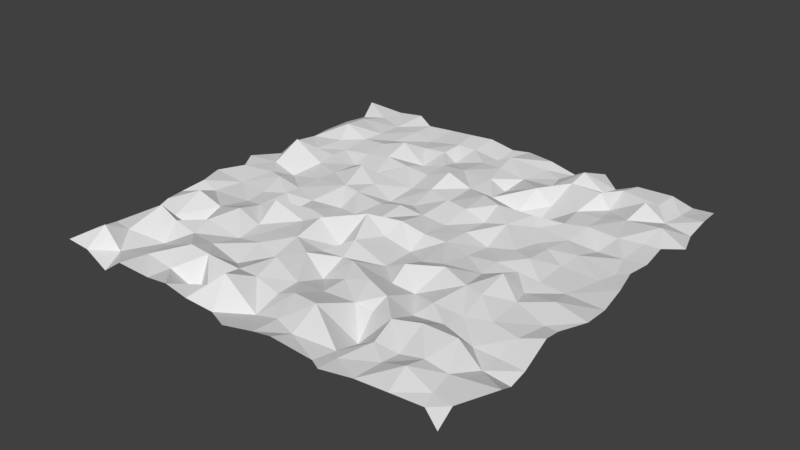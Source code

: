 # Source: waterplane.blend  (saved by Blender 2.77.0; exported with 4.5.12 LTS)
import bpy
from mathutils import Matrix  # noqa: F401  (used for matrix-valued properties, if any)

bpy.ops.wm.read_factory_settings(use_empty=True)
scene = bpy.context.scene
scene.name = 'Scene'

# ---- collections
col_collection_1 = bpy.data.collections.new('Collection 1'); scene.collection.children.link(col_collection_1)

# ---- materials (node trees are filled in below, after node groups)
mat_material = bpy.data.materials.new('Material')
mat_material.alpha_threshold = 0.0
mat_material.use_transparent_shadow = False
mat_material.roughness = 0.5
mat_material.line_color = (0.0, 0.0, 0.0, 1.0)

# ---- material node trees

# ---- world
world_world = bpy.data.worlds.new('World'); scene.world = world_world
world_world.color = (0.05088, 0.05088, 0.05088)
world_world.use_sun_shadow = False
world_world.sun_shadow_jitter_overblur = 0.0
world_world.cycles.sampling_method = 'MANUAL'

# ---- meshes
me_cube = bpy.data.meshes.new('Cube')
me_cube.from_pydata([(-0.9927, 0.005053, 0.005123), (0.01151, -1.05, 0.008075), (1.028, -0.02853, -0.0109), (-0.02696, 1.035, -0.004824), (0.9696, 1.024, -0.02108), (-1.03, 0.9845, 0.03216), (0.9772, -0.9935, -0.03581), (-1.005, -0.9958, 0.0005967), (0.009112, -0.009986, 0.03132), (0.4994, 0.00873, -0.004396), (-0.4865, -0.05331, -0.007106), (0.003917, -0.5015, -0.04221), (-0.0008183, 0.5007, -0.001061), (-0.9934, 0.4935, 0.0005447), (-0.5089, -0.979, -0.0122), (1.004, -0.5284, -0.03628), (0.5026, 0.9651, -0.02381), (-0.4787, 0.99, 0.007353), (0.9743, 0.5109, 0.0113), (0.4757, -1.027, 0.005588), (-0.9827, -0.4795, 0.007354), (0.4617, -0.4867, -0.041), (-0.5052, 0.5064, 0.01763), (-0.4862, -0.504, -0.01905), (0.5389, 0.4564, 0.008976), (0.247, -0.004205, 0.007359), (-0.7484, -0.0003342, 0.01932), (-0.03366, -0.2662, 0.02877), (-0.005652, 0.7469, 0.01569), (-0.9775, 0.2382, -0.00653), (-0.2502, -1.001, 0.0009259), (0.978, -0.2773, -0.005256), (0.2715, 1.007, -0.03862), (-0.7193, 1.029, 0.01891), (0.9964, 0.7412, -0.01549), (0.7566, -0.9817, 0.01005), (-0.9966, -0.7559, -0.006274), (0.7197, -0.005335, -0.01209), (-0.2527, -0.02113, -0.01488), (-8.012e-05, -0.75, 1.416e-05), (0.03337, 0.2845, 0.02957), (-0.9995, 0.7493, -1.179e-08), (-0.7316, -1.023, -0.04182), (1.038, -0.7226, 0.00743), (0.7862, 0.9765, 0.02457), (-0.2309, 0.9953, 0.02363), (0.9705, 0.2668, -0.001775), (0.2283, -1.013, 0.02967), (-0.9996, -0.2494, 0.01333), (0.5381, -0.2533, 0.01682), (0.5206, -0.7807, 0.01205), (0.2432, -0.4879, 0.03846), (0.773, -0.5266, -0.0327), (-0.4645, 0.7458, -0.005789), (-0.499, 0.302, 0.0432), (-0.7531, 0.4633, -0.001026), (-0.2483, 0.4923, -0.000368), (-0.5278, -0.2398, 0.05106), (-0.5018, -0.7491, 0.04624), (-0.759, -0.5176, -0.06461), (-0.251, -0.5299, -0.01863), (0.5352, 0.7678, 0.04189), (0.5315, 0.2504, -0.007591), (0.2692, 0.5026, -0.03838), (0.7899, 0.4815, 0.01174), (0.7247, 0.2702, -0.005653), (0.2528, 0.2606, -0.00455), (0.2689, 0.78, -0.009391), (-0.2411, -0.7299, 0.01673), (-0.7229, -0.7165, -0.03782), (-0.7268, -0.2271, -0.01958), (-0.2491, 0.2182, -0.04147), (-0.73, 0.2607, 0.002591), (-0.7446, 0.7288, 0.005669), (0.7318, -0.7562, 0.01639), (0.7467, -0.2064, -0.0009775), (-0.2798, 0.7516, -0.03644), (-0.268, -0.2288, 0.04271), (0.2253, -0.7704, 0.0538), (0.7551, 0.7735, 0.05789), (0.2596, -0.2913, 0.02916), (0.128, -0.001318, 0.004295), (-0.8235, 0.02302, 0.01376), (0.005847, -0.1221, 0.001772), (-0.0216, 0.8567, 0.02917), (-1.05, 0.1, 0.008041), (-0.1234, -0.9819, -0.02113), (1.039, -0.1699, 0.006857), (0.1316, 0.9862, 0.007923), (-0.8531, 1.019, 0.005457), (0.9928, 0.8701, 0.003781), (0.888, -0.9492, -0.0073), (-0.998, -0.8651, 0.004099), (0.6118, 0.0006095, -0.008788), (-0.3736, 0.01592, -0.03755), (-2.515e-05, -0.642, 0.005365), (0.002465, 0.334, -0.006242), (-1.015, 0.6071, -0.006024), (-0.6358, -1.016, 0.02557), (1.005, -0.6153, -0.05474), (0.6104, 0.9708, 0.02054), (-0.3435, 0.9758, 0.02362), (0.9897, 0.3678, 0.00357), (0.4074, -0.9845, -0.01007), (-1.014, -0.3735, -0.004208), (0.5019, -0.09764, -0.0127), (0.4886, -0.6462, 0.03162), (0.1233, -0.5008, 0.001749), (0.6215, -0.4995, -0.01045), (-0.5194, 0.8588, -0.02244), (-0.4658, 0.3655, -0.01492), (-0.8348, 0.5185, 0.0125), (-0.3817, 0.5008, 0.004031), (-0.5174, -0.1462, -0.033), (-0.4954, -0.6463, 0.009861), (-0.8679, -0.5368, -0.01958), (-0.3687, -0.4965, -0.003591), (0.4926, 0.8681, -0.007777), (0.467, 0.3601, 0.00359), (0.1279, 0.4974, -0.006438), (0.6213, 0.5083, 0.00121), (0.3677, -0.01452, -0.01183), (-0.6246, -0.0008793, -0.002182), (-0.002972, -0.3731, 0.001612), (0.02536, 0.6255, 0.01103), (-0.9899, 0.3745, 0.01845), (-0.3686, -0.9989, 0.02052), (0.9863, -0.3694, 0.01417), (0.4083, 1.025, 0.00596), (-0.6287, 0.9915, -0.005638), (1.048, 0.5905, 0.001609), (0.6016, -0.9846, -0.001436), (-0.9823, -0.602, -0.03504), (0.8389, -0.006944, -0.02012), (-0.1274, 0.001537, -0.002794), (0.004793, -0.8745, -0.03442), (0.007536, 0.137, 0.002305), (-0.9949, 0.8817, -0.01344), (-0.8786, -0.9993, -0.003735), (0.9596, -0.8905, -0.001959), (0.8705, 1.016, -0.02496), (-0.1106, 1.008, -0.005966), (1.004, 0.128, -0.00354), (0.1286, -1.007, 0.00697), (-1.054, -0.115, 0.003966), (0.5047, -0.4168, 0.0007091), (0.4719, -0.9267, -0.004286), (0.3757, -0.5378, 0.03781), (0.8823, -0.5231, -0.0355), (-0.5147, 0.6419, 0.04503), (-0.4573, 0.1412, 0.009046), (-0.629, 0.494, 0.0008836), (-0.1229, 0.4968, 0.04712), (-0.4992, -0.3756, -0.009405), (-0.4901, -0.8771, -0.008152), (-0.6629, -0.5234, 0.02064), (-0.1213, -0.466, 0.02237), (0.5057, 0.6137, -0.003336), (0.5068, 0.1316, 0.002192), (0.3733, 0.4998, -0.0619), (0.9001, 0.5052, 0.01041), (0.7455, 0.3989, -0.03563), (0.7105, 0.1669, -0.01625), (0.6015, 0.2294, -0.0007819), (0.9198, 0.2418, -0.0137), (0.2524, 0.3644, 0.04541), (0.2503, 0.132, 0.0004761), (0.1375, 0.2781, 0.02051), (0.3692, 0.2633, 0.02557), (0.2409, 0.8844, -0.0172), (0.2827, 0.6224, 0.04219), (0.1292, 0.7482, -0.004503), (0.3727, 0.7809, 0.03536), (-0.2543, -0.6188, 0.0005866), (-0.272, -0.8714, -0.006013), (-0.3972, -0.7494, 0.03774), (-0.1285, -0.739, 0.02592), (-0.7652, -0.6111, 0.01731), (-0.7721, -0.9102, -0.01326), (-0.8585, -0.7959, 0.01707), (-0.6764, -0.7426, -0.01981), (-0.7182, -0.1362, -0.005086), (-0.7519, -0.3701, -0.0007943), (-0.9142, -0.2588, -0.01227), (-0.6196, -0.2526, 0.003238), (-0.2462, 0.3756, -0.02836), (-0.2346, 0.1366, -0.01446), (-0.377, 0.2507, -0.000407), (-0.1115, 0.2168, -0.01983), (-0.7557, 0.3746, 0.001756), (-0.7645, 0.1089, -0.02067), (-0.871, 0.2465, 0.09491), (-0.6145, 0.2376, -0.00522), (-0.7545, 0.8729, -0.005313), (-0.7552, 0.6235, 0.005713), (-0.8975, 0.7604, 0.03725), (-0.6332, 0.705, -8.702e-05), (0.7692, -0.608, 0.04376), (0.7302, -0.8563, 0.04091), (0.6176, -0.7572, -0.01111), (0.8381, -0.7541, -0.0008264), (0.7125, -0.1061, -0.02078), (0.7544, -0.3781, -0.003437), (0.6304, -0.2766, 0.02183), (0.912, -0.2658, -0.01333), (-0.2443, 0.8654, 0.005541), (-0.2602, 0.6414, -0.007142), (-0.3435, 0.7531, 0.003467), (-0.1252, 0.7773, -1.743e-05), (-0.2703, -0.1418, -0.01573), (-0.259, -0.3792, 0.01477), (-0.364, -0.2361, -0.0005254), (-0.1132, -0.2734, -0.02836), (0.2665, -0.5996, -0.005812), (0.2417, -0.9172, -0.001555), (0.08764, -0.7435, 0.03459), (0.3903, -0.7238, -0.08141), (0.7791, 0.8567, 0.02177), (0.7393, 0.6395, 0.01834), (0.5919, 0.7525, -0.02269), (0.8662, 0.7578, -0.002139), (0.2555, -0.1757, -0.01147), (0.2773, -0.3934, -0.008484), (0.1542, -0.2854, -0.02209), (0.4012, -0.2078, 0.03053), (0.3709, -0.3649, -0.0354), (0.07856, -0.4008, 0.02568), (0.1318, -0.1011, -0.04002), (0.9119, 0.6264, 0.04383), (0.628, 0.6218, -0.001996), (0.5757, 0.9018, 0.01668), (0.4234, -0.8765, -0.01934), (0.127, -0.8785, -0.00205), (0.1237, -0.6238, 0.001071), (-0.1279, -0.3697, -0.01246), (-0.4167, -0.4042, -0.006862), (-0.4077, -0.1409, 0.008371), (-0.1406, 0.6366, 0.004598), (-0.3845, 0.6332, -0.04226), (-0.3414, 0.8617, 0.00725), (0.8907, -0.4078, -0.005476), (0.6396, -0.4059, -0.01411), (0.6232, -0.1261, 0.04535), (0.8645, -0.8752, -0.001299), (0.6132, -0.8469, -0.002066), (0.6174, -0.6212, 0.05193), (-0.6184, 0.6011, 0.02393), (-0.8784, 0.6232, 0.05804), (-0.8709, 0.8999, 0.008519), (-0.6231, 0.1263, -0.0008089), (-0.8976, 0.1204, 0.008681), (-0.8725, 0.3769, 0.002567), (-0.1182, 0.1341, 0.01474), (-0.3679, 0.1261, 0.006763), (-0.4257, 0.3446, 0.007281), (-0.6132, -0.3786, 0.0381), (-0.8788, -0.3759, 0.04253), (-0.8901, -0.113, -0.01318), (-0.6294, -0.8762, 0.01083), (-0.8569, -0.9108, 0.08455), (-0.8487, -0.6189, 0.06949), (-0.1698, -0.862, 0.07848), (-0.3407, -0.8614, -0.07727), (-0.3374, -0.6532, -0.02599), (0.37, 0.6223, -0.02187), (0.1079, 0.6294, -0.03176), (0.1536, 0.9117, -0.006477), (0.3745, 0.1182, -0.02555), (0.1327, 0.1364, -0.006287), (0.1428, 0.4129, 0.03972), (0.8941, 0.1579, -0.01431), (0.6061, 0.08465, 0.01679), (0.6198, 0.3636, -0.008049), (0.8853, 0.3603, -0.005009), (0.4076, 0.4054, 0.02649), (0.3789, 0.8761, 0.05977), (-0.1546, -0.6046, 0.04836), (-0.636, -0.6261, 0.004066), (-0.6262, -0.07821, -0.002938), (-0.1302, 0.3704, 0.001925), (-0.6253, 0.3959, -0.02432), (-0.625, 0.8767, -0.0004262), (0.8853, -0.6234, -0.035), (0.8747, -0.1326, 0.01451), (-0.09841, 0.8707, -0.01483), (-0.09662, -0.1161, 0.07364), (0.3568, -0.6007, -0.01092), (0.8802, 0.8739, -0.004499), (0.3527, -0.1682, 0.0112)], [], [(105, 121, 288), (287, 4, 140), (106, 147, 286), (285, 8, 134), (284, 3, 141), (283, 2, 133), (282, 15, 148), (109, 129, 281), (280, 22, 151), (279, 12, 152), (278, 10, 122), (277, 23, 155), (95, 156, 276), (275, 16, 128), (274, 24, 159), (102, 160, 273), (161, 120, 272), (162, 163, 271), (142, 164, 270), (269, 63, 119), (268, 66, 167), (158, 168, 267), (266, 32, 88), (170, 171, 265), (157, 172, 264), (263, 60, 116), (174, 175, 262), (135, 176, 261), (177, 115, 260), (178, 179, 259), (258, 58, 180), (257, 26, 82), (182, 183, 256), (153, 184, 255), (185, 112, 254), (253, 71, 187), (136, 188, 252), (251, 55, 111), (190, 191, 250), (150, 192, 249), (193, 89, 248), (247, 73, 195), (149, 196, 246), (197, 108, 245), (244, 74, 199), (139, 200, 243), (201, 93, 242), (202, 203, 241), (127, 204, 240), (205, 101, 239), (206, 207, 238), (237, 28, 208), (209, 94, 236), (210, 211, 235), (234, 27, 212), (213, 107, 233), (232, 78, 215), (231, 50, 216), (217, 100, 230), (218, 219, 229), (228, 34, 220), (227, 25, 81), (222, 223, 226), (225, 49, 224), (225, 80, 222), (147, 222, 51), (21, 225, 147), (123, 223, 27), (11, 226, 123), (51, 226, 107), (227, 8, 83), (223, 83, 27), (223, 221, 227), (218, 220, 79), (64, 228, 218), (18, 228, 160), (157, 219, 61), (120, 157, 24), (120, 218, 229), (230, 16, 117), (61, 230, 117), (219, 217, 230), (231, 78, 214), (103, 214, 47), (103, 146, 231), (135, 215, 39), (143, 135, 1), (143, 214, 232), (233, 11, 95), (215, 95, 39), (78, 233, 215), (210, 212, 77), (156, 210, 60), (156, 123, 234), (153, 211, 57), (23, 235, 153), (116, 210, 235), (236, 10, 113), (57, 236, 113), (211, 209, 236), (237, 76, 206), (56, 237, 206), (12, 237, 152), (238, 53, 149), (22, 238, 149), (112, 206, 238), (239, 17, 109), (53, 239, 109), (76, 239, 207), (202, 204, 75), (52, 240, 202), (15, 240, 148), (241, 49, 145), (108, 145, 21), (52, 241, 108), (105, 93, 9), (49, 242, 105), (75, 242, 203), (198, 200, 74), (35, 243, 198), (91, 139, 243), (244, 50, 146), (131, 146, 19), (131, 198, 244), (106, 108, 21), (199, 106, 50), (74, 245, 199), (194, 196, 73), (151, 194, 55), (22, 246, 151), (247, 41, 97), (13, 247, 97), (111, 194, 247), (248, 5, 137), (195, 137, 41), (195, 193, 248), (249, 72, 190), (122, 190, 26), (122, 150, 249), (250, 29, 85), (0, 250, 85), (82, 190, 250), (251, 13, 125), (29, 251, 125), (191, 189, 251), (186, 188, 71), (134, 186, 38), (134, 136, 252), (150, 187, 54), (94, 150, 10), (38, 253, 94), (110, 112, 22), (54, 254, 110), (187, 185, 254), (182, 184, 70), (155, 182, 59), (23, 255, 155), (104, 183, 48), (20, 256, 104), (115, 182, 256), (257, 0, 144), (48, 257, 144), (70, 257, 183), (178, 180, 69), (98, 178, 42), (14, 258, 98), (92, 179, 36), (7, 259, 92), (138, 178, 259), (132, 115, 20), (36, 260, 132), (69, 260, 179), (261, 68, 174), (30, 261, 174), (86, 135, 261), (154, 175, 58), (126, 154, 14), (126, 174, 262), (114, 116, 23), (175, 114, 58), (68, 263, 175), (170, 172, 67), (63, 264, 170), (159, 157, 264), (124, 171, 28), (119, 124, 12), (119, 170, 265), (84, 88, 3), (171, 84, 28), (171, 169, 266), (166, 168, 66), (25, 267, 166), (9, 267, 121), (268, 40, 136), (81, 136, 8), (81, 166, 268), (269, 12, 96), (167, 96, 40), (167, 165, 269), (270, 65, 162), (133, 162, 37), (133, 142, 270), (158, 163, 62), (9, 271, 158), (37, 271, 93), (272, 24, 118), (62, 272, 118), (65, 272, 163), (273, 64, 161), (65, 273, 161), (46, 273, 164), (274, 63, 165), (168, 165, 66), (168, 118, 274), (275, 32, 169), (67, 275, 169), (172, 117, 275), (276, 60, 173), (68, 276, 173), (176, 95, 276), (177, 155, 59), (69, 277, 177), (58, 277, 180), (278, 26, 181), (184, 181, 70), (184, 113, 278), (279, 56, 185), (71, 279, 185), (188, 96, 279), (280, 55, 189), (72, 280, 189), (54, 280, 192), (193, 129, 33), (73, 281, 193), (196, 109, 281), (282, 52, 197), (200, 197, 74), (43, 282, 200), (201, 133, 37), (75, 283, 201), (204, 87, 283), (284, 45, 205), (208, 205, 76), (208, 84, 284), (285, 38, 209), (77, 285, 209), (27, 285, 212), (213, 147, 51), (216, 213, 78), (216, 106, 286), (287, 44, 217), (220, 217, 79), (220, 90, 287), (288, 25, 221), (224, 221, 80), (224, 105, 288), (105, 9, 121), (287, 90, 4), (106, 21, 147), (285, 83, 8), (284, 84, 3), (283, 87, 2), (282, 99, 15), (109, 17, 129), (280, 110, 22), (279, 96, 12), (278, 113, 10), (277, 114, 23), (95, 11, 156), (275, 117, 16), (274, 118, 24), (102, 18, 160), (161, 64, 120), (162, 65, 163), (142, 46, 164), (269, 165, 63), (268, 166, 66), (158, 62, 168), (266, 169, 32), (170, 67, 171), (157, 61, 172), (263, 173, 60), (174, 68, 175), (135, 39, 176), (177, 59, 115), (178, 69, 179), (258, 154, 58), (257, 181, 26), (182, 70, 183), (153, 57, 184), (185, 56, 112), (253, 186, 71), (136, 40, 188), (251, 189, 55), (190, 72, 191), (150, 54, 192), (193, 33, 89), (247, 194, 73), (149, 53, 196), (197, 52, 108), (244, 198, 74), (139, 43, 200), (201, 37, 93), (202, 75, 203), (127, 31, 204), (205, 45, 101), (206, 76, 207), (237, 124, 28), (209, 38, 94), (210, 77, 211), (234, 123, 27), (213, 51, 107), (232, 214, 78), (231, 146, 50), (217, 44, 100), (218, 79, 219), (228, 130, 34), (227, 221, 25), (222, 80, 223), (225, 145, 49), (225, 224, 80), (147, 225, 222), (21, 145, 225), (123, 226, 223), (11, 107, 226), (51, 222, 226), (227, 81, 8), (223, 227, 83), (223, 80, 221), (218, 228, 220), (64, 160, 228), (18, 130, 228), (157, 229, 219), (120, 229, 157), (120, 64, 218), (230, 100, 16), (61, 219, 230), (219, 79, 217), (231, 216, 78), (103, 231, 214), (103, 19, 146), (135, 232, 215), (143, 232, 135), (143, 47, 214), (233, 107, 11), (215, 233, 95), (78, 213, 233), (210, 234, 212), (156, 234, 210), (156, 11, 123), (153, 235, 211), (23, 116, 235), (116, 60, 210), (236, 94, 10), (57, 211, 236), (211, 77, 209), (237, 208, 76), (56, 152, 237), (12, 124, 237), (238, 207, 53), (22, 112, 238), (112, 56, 206), (239, 101, 17), (53, 207, 239), (76, 205, 239), (202, 240, 204), (52, 148, 240), (15, 127, 240), (241, 203, 49), (108, 241, 145), (52, 202, 241), (105, 242, 93), (49, 203, 242), (75, 201, 242), (198, 243, 200), (35, 91, 243), (91, 6, 139), (244, 199, 50), (131, 244, 146), (131, 35, 198), (106, 245, 108), (199, 245, 106), (74, 197, 245), (194, 246, 196), (151, 246, 194), (22, 149, 246), (247, 195, 41), (13, 111, 247), (111, 55, 194), (248, 89, 5), (195, 248, 137), (195, 73, 193), (249, 192, 72), (122, 249, 190), (122, 10, 150), (250, 191, 29), (0, 82, 250), (82, 26, 190), (251, 111, 13), (29, 191, 251), (191, 72, 189), (186, 252, 188), (134, 252, 186), (134, 8, 136), (150, 253, 187), (94, 253, 150), (38, 186, 253), (110, 254, 112), (54, 187, 254), (187, 71, 185), (182, 255, 184), (155, 255, 182), (23, 153, 255), (104, 256, 183), (20, 115, 256), (115, 59, 182), (257, 82, 0), (48, 183, 257), (70, 181, 257), (178, 258, 180), (98, 258, 178), (14, 154, 258), (92, 259, 179), (7, 138, 259), (138, 42, 178), (132, 260, 115), (36, 179, 260), (69, 177, 260), (261, 176, 68), (30, 86, 261), (86, 1, 135), (154, 262, 175), (126, 262, 154), (126, 30, 174), (114, 263, 116), (175, 263, 114), (68, 173, 263), (170, 264, 172), (63, 159, 264), (159, 24, 157), (124, 265, 171), (119, 265, 124), (119, 63, 170), (84, 266, 88), (171, 266, 84), (171, 67, 169), (166, 267, 168), (25, 121, 267), (9, 158, 267), (268, 167, 40), (81, 268, 136), (81, 25, 166), (269, 119, 12), (167, 269, 96), (167, 66, 165), (270, 164, 65), (133, 270, 162), (133, 2, 142), (158, 271, 163), (9, 93, 271), (37, 162, 271), (272, 120, 24), (62, 163, 272), (65, 161, 272), (273, 160, 64), (65, 164, 273), (46, 102, 273), (274, 159, 63), (168, 274, 165), (168, 62, 118), (275, 128, 32), (67, 172, 275), (172, 61, 117), (276, 156, 60), (68, 176, 276), (176, 39, 95), (177, 277, 155), (69, 180, 277), (58, 114, 277), (278, 122, 26), (184, 278, 181), (184, 57, 113), (279, 152, 56), (71, 188, 279), (188, 40, 96), (280, 151, 55), (72, 192, 280), (54, 110, 280), (193, 281, 129), (73, 196, 281), (196, 53, 109), (282, 148, 52), (200, 282, 197), (43, 99, 282), (201, 283, 133), (75, 204, 283), (204, 31, 87), (284, 141, 45), (208, 284, 205), (208, 28, 84), (285, 134, 38), (77, 212, 285), (27, 83, 285), (213, 286, 147), (216, 286, 213), (216, 50, 106), (287, 140, 44), (220, 287, 217), (220, 34, 90), (288, 121, 25), (224, 288, 221), (224, 49, 105)])
me_cube.materials.append(mat_material)
me_cube.use_remesh_preserve_volume = False
me_cube.use_remesh_preserve_attributes = False
me_cube.use_mirror_vertex_groups = False
me_cube.update()

# ---- objects
ob_lava = bpy.data.objects.new('Lava', me_cube)

# ---- transforms, parenting, visibility, modifiers, constraints
ob_lava.location = (0.0, 0.0, 0.0)
ob_lava.lock_rotations_4d = False
ob_lava.empty_display_type = 'ARROWS'
ob_lava.lineart.crease_threshold = 0.0

# ---- collection membership
col_collection_1.objects.link(ob_lava)

# ---- scene / render settings (as saved in the file)
scene.frame_start = 1; scene.frame_end = 250; scene.frame_set(1)
scene.render.engine = 'BLENDER_EEVEE_NEXT'
scene.render.resolution_percentage = 50
scene.render.dither_intensity = 0.0
scene.cycles.use_denoising = False
scene.cycles.samples = 128
scene.cycles.sampling_pattern = 'TABULATED_SOBOL'
scene.cycles.light_sampling_threshold = 0.0
scene.cycles.use_adaptive_sampling = False
scene.cycles.use_light_tree = False
scene.cycles.blur_glossy = 0.0
scene.cycles.sample_clamp_indirect = 0.0
scene.view_settings.view_transform = 'Standard'
bpy.context.view_layer.update()

# ---- added for rendering (the .blend has no active camera and no usable light): camera, sun
cam_auto = bpy.data.cameras.new('AutoCamera')
cam_auto.lens = 50.0
cam_auto.sensor_width = 36.0
cam_auto.clip_end = 1000.0
ob_auto_camera = bpy.data.objects.new('AutoCamera', cam_auto)
scene.collection.objects.link(ob_auto_camera)
ob_auto_camera.location = (2.74163, -3.30132, 2.20265)
ob_auto_camera.rotation_euler = (1.09748, -7.21219e-08, 0.694738)
scene.camera = ob_auto_camera
light_auto_sun = bpy.data.lights.new('AutoSun', 'SUN')
light_auto_sun.energy = 3.0
light_auto_sun.angle = 0.0523599
ob_auto_sun = bpy.data.objects.new('AutoSun', light_auto_sun)
scene.collection.objects.link(ob_auto_sun)
ob_auto_sun.rotation_euler = (0.872665, 0.174533, 0.523599)
bpy.context.view_layer.update()
